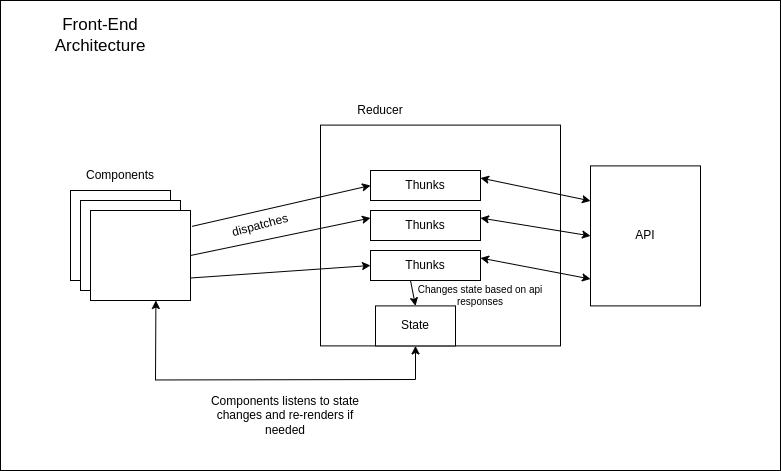

The diagram above was exported from draw.io. Its source (the exported page's mxGraphModel, read from the mxfile embedded in the PNG):
<mxGraphModel dx="1434" dy="839" grid="1" gridSize="10" guides="1" tooltips="1" connect="1" arrows="1" fold="1" page="1" pageScale="1" pageWidth="850" pageHeight="1100" math="0" shadow="0">
  <root>
    <mxCell id="0" />
    <mxCell id="1" parent="0" />
    <mxCell id="PWfSH6Oc512-NNofiNK7-29" value="" style="rounded=0;whiteSpace=wrap;html=1;" vertex="1" parent="1">
      <mxGeometry x="10" y="20" width="780" height="470" as="geometry" />
    </mxCell>
    <mxCell id="PWfSH6Oc512-NNofiNK7-1" value="" style="rounded=0;whiteSpace=wrap;html=1;" vertex="1" parent="1">
      <mxGeometry x="80" y="210" width="100" height="90" as="geometry" />
    </mxCell>
    <mxCell id="PWfSH6Oc512-NNofiNK7-3" value="" style="rounded=0;whiteSpace=wrap;html=1;" vertex="1" parent="1">
      <mxGeometry x="90" y="220" width="100" height="90" as="geometry" />
    </mxCell>
    <mxCell id="PWfSH6Oc512-NNofiNK7-4" value="" style="rounded=0;whiteSpace=wrap;html=1;" vertex="1" parent="1">
      <mxGeometry x="100" y="230" width="100" height="90" as="geometry" />
    </mxCell>
    <mxCell id="PWfSH6Oc512-NNofiNK7-5" value="Components" style="text;strokeColor=none;fillColor=none;align=left;verticalAlign=middle;spacingLeft=4;spacingRight=4;overflow=hidden;points=[[0,0.5],[1,0.5]];portConstraint=eastwest;rotatable=0;whiteSpace=wrap;html=1;" vertex="1" parent="1">
      <mxGeometry x="90" y="180" width="80" height="30" as="geometry" />
    </mxCell>
    <mxCell id="PWfSH6Oc512-NNofiNK7-6" value="" style="rounded=0;whiteSpace=wrap;html=1;" vertex="1" parent="1">
      <mxGeometry x="330" y="144.6" width="240" height="220.8" as="geometry" />
    </mxCell>
    <mxCell id="PWfSH6Oc512-NNofiNK7-7" value="Reducer" style="text;html=1;align=center;verticalAlign=middle;whiteSpace=wrap;rounded=0;" vertex="1" parent="1">
      <mxGeometry x="360" y="114.6" width="60" height="30" as="geometry" />
    </mxCell>
    <mxCell id="PWfSH6Oc512-NNofiNK7-9" value="" style="rounded=0;whiteSpace=wrap;html=1;" vertex="1" parent="1">
      <mxGeometry x="380" y="190" width="110" height="30" as="geometry" />
    </mxCell>
    <mxCell id="PWfSH6Oc512-NNofiNK7-10" value="Thunks" style="text;html=1;align=center;verticalAlign=middle;whiteSpace=wrap;rounded=0;" vertex="1" parent="1">
      <mxGeometry x="405" y="190" width="60" height="30" as="geometry" />
    </mxCell>
    <mxCell id="PWfSH6Oc512-NNofiNK7-11" value="" style="rounded=0;whiteSpace=wrap;html=1;" vertex="1" parent="1">
      <mxGeometry x="380" y="230" width="110" height="30" as="geometry" />
    </mxCell>
    <mxCell id="PWfSH6Oc512-NNofiNK7-12" value="Thunks" style="text;html=1;align=center;verticalAlign=middle;whiteSpace=wrap;rounded=0;" vertex="1" parent="1">
      <mxGeometry x="405" y="230" width="60" height="30" as="geometry" />
    </mxCell>
    <mxCell id="PWfSH6Oc512-NNofiNK7-13" value="" style="rounded=0;whiteSpace=wrap;html=1;" vertex="1" parent="1">
      <mxGeometry x="380" y="270" width="110" height="30" as="geometry" />
    </mxCell>
    <mxCell id="PWfSH6Oc512-NNofiNK7-14" value="Thunks" style="text;html=1;align=center;verticalAlign=middle;whiteSpace=wrap;rounded=0;" vertex="1" parent="1">
      <mxGeometry x="405" y="270" width="60" height="30" as="geometry" />
    </mxCell>
    <mxCell id="PWfSH6Oc512-NNofiNK7-15" value="" style="endArrow=classic;html=1;rounded=0;exitX=1.016;exitY=0.176;exitDx=0;exitDy=0;exitPerimeter=0;entryX=0;entryY=0.5;entryDx=0;entryDy=0;" edge="1" parent="1" source="PWfSH6Oc512-NNofiNK7-4" target="PWfSH6Oc512-NNofiNK7-9">
      <mxGeometry width="50" height="50" relative="1" as="geometry">
        <mxPoint x="410" y="440" as="sourcePoint" />
        <mxPoint x="460" y="390" as="targetPoint" />
      </mxGeometry>
    </mxCell>
    <mxCell id="PWfSH6Oc512-NNofiNK7-16" value="" style="endArrow=classic;html=1;rounded=0;exitX=1;exitY=0.5;exitDx=0;exitDy=0;entryX=0;entryY=0.25;entryDx=0;entryDy=0;" edge="1" parent="1" source="PWfSH6Oc512-NNofiNK7-4" target="PWfSH6Oc512-NNofiNK7-11">
      <mxGeometry width="50" height="50" relative="1" as="geometry">
        <mxPoint x="410" y="440" as="sourcePoint" />
        <mxPoint x="460" y="390" as="targetPoint" />
      </mxGeometry>
    </mxCell>
    <mxCell id="PWfSH6Oc512-NNofiNK7-17" value="" style="endArrow=classic;html=1;rounded=0;exitX=1;exitY=0.75;exitDx=0;exitDy=0;entryX=0;entryY=0.5;entryDx=0;entryDy=0;" edge="1" parent="1" source="PWfSH6Oc512-NNofiNK7-4" target="PWfSH6Oc512-NNofiNK7-13">
      <mxGeometry width="50" height="50" relative="1" as="geometry">
        <mxPoint x="410" y="440" as="sourcePoint" />
        <mxPoint x="460" y="390" as="targetPoint" />
      </mxGeometry>
    </mxCell>
    <mxCell id="PWfSH6Oc512-NNofiNK7-18" value="" style="rounded=0;whiteSpace=wrap;html=1;" vertex="1" parent="1">
      <mxGeometry x="385" y="325.4" width="80" height="40" as="geometry" />
    </mxCell>
    <mxCell id="PWfSH6Oc512-NNofiNK7-19" value="State" style="text;html=1;align=center;verticalAlign=middle;whiteSpace=wrap;rounded=0;" vertex="1" parent="1">
      <mxGeometry x="395" y="330.4" width="60" height="30" as="geometry" />
    </mxCell>
    <mxCell id="PWfSH6Oc512-NNofiNK7-20" value="" style="endArrow=classic;startArrow=classic;html=1;rounded=0;exitX=0.604;exitY=1.006;exitDx=0;exitDy=0;exitPerimeter=0;entryX=0.5;entryY=1;entryDx=0;entryDy=0;" edge="1" parent="1" target="PWfSH6Oc512-NNofiNK7-18">
      <mxGeometry width="50" height="50" relative="1" as="geometry">
        <mxPoint x="165.4000000000001" y="319.99999999999994" as="sourcePoint" />
        <mxPoint x="465" y="389.46" as="targetPoint" />
        <Array as="points">
          <mxPoint x="165" y="399.46" />
          <mxPoint x="425" y="399" />
        </Array>
      </mxGeometry>
    </mxCell>
    <mxCell id="PWfSH6Oc512-NNofiNK7-21" value="Components listens to state changes and re-renders if needed" style="text;html=1;align=center;verticalAlign=middle;whiteSpace=wrap;rounded=0;" vertex="1" parent="1">
      <mxGeometry x="210" y="410" width="170" height="50" as="geometry" />
    </mxCell>
    <mxCell id="PWfSH6Oc512-NNofiNK7-23" value="" style="rounded=0;whiteSpace=wrap;html=1;" vertex="1" parent="1">
      <mxGeometry x="600" y="185.4" width="110" height="140" as="geometry" />
    </mxCell>
    <mxCell id="PWfSH6Oc512-NNofiNK7-24" value="API" style="text;html=1;align=center;verticalAlign=middle;whiteSpace=wrap;rounded=0;" vertex="1" parent="1">
      <mxGeometry x="625" y="240" width="60" height="30" as="geometry" />
    </mxCell>
    <mxCell id="PWfSH6Oc512-NNofiNK7-26" value="" style="endArrow=classic;startArrow=classic;html=1;rounded=0;exitX=1;exitY=0.25;exitDx=0;exitDy=0;entryX=0;entryY=0.25;entryDx=0;entryDy=0;" edge="1" parent="1" source="PWfSH6Oc512-NNofiNK7-9" target="PWfSH6Oc512-NNofiNK7-23">
      <mxGeometry width="50" height="50" relative="1" as="geometry">
        <mxPoint x="410" y="440" as="sourcePoint" />
        <mxPoint x="460" y="390" as="targetPoint" />
      </mxGeometry>
    </mxCell>
    <mxCell id="PWfSH6Oc512-NNofiNK7-27" value="" style="endArrow=classic;startArrow=classic;html=1;rounded=0;exitX=1;exitY=0.25;exitDx=0;exitDy=0;entryX=0;entryY=0.5;entryDx=0;entryDy=0;" edge="1" parent="1" source="PWfSH6Oc512-NNofiNK7-11" target="PWfSH6Oc512-NNofiNK7-23">
      <mxGeometry width="50" height="50" relative="1" as="geometry">
        <mxPoint x="410" y="440" as="sourcePoint" />
        <mxPoint x="460" y="390" as="targetPoint" />
      </mxGeometry>
    </mxCell>
    <mxCell id="PWfSH6Oc512-NNofiNK7-28" value="" style="endArrow=classic;startArrow=classic;html=1;rounded=0;exitX=1;exitY=0.25;exitDx=0;exitDy=0;entryX=0;entryY=0.808;entryDx=0;entryDy=0;entryPerimeter=0;" edge="1" parent="1" source="PWfSH6Oc512-NNofiNK7-13" target="PWfSH6Oc512-NNofiNK7-23">
      <mxGeometry width="50" height="50" relative="1" as="geometry">
        <mxPoint x="410" y="440" as="sourcePoint" />
        <mxPoint x="460" y="390" as="targetPoint" />
      </mxGeometry>
    </mxCell>
    <mxCell id="PWfSH6Oc512-NNofiNK7-30" value="Front-End Architecture" style="text;html=1;align=center;verticalAlign=middle;whiteSpace=wrap;rounded=0;fontSize=17;" vertex="1" parent="1">
      <mxGeometry x="80" y="40" width="60" height="30" as="geometry" />
    </mxCell>
    <mxCell id="PWfSH6Oc512-NNofiNK7-31" value="dispatches" style="text;html=1;align=center;verticalAlign=middle;whiteSpace=wrap;rounded=0;rotation=-15;" vertex="1" parent="1">
      <mxGeometry x="240" y="230" width="60" height="30" as="geometry" />
    </mxCell>
    <mxCell id="PWfSH6Oc512-NNofiNK7-32" value="" style="endArrow=classic;html=1;rounded=0;exitX=0.25;exitY=1;exitDx=0;exitDy=0;entryX=0.5;entryY=0;entryDx=0;entryDy=0;" edge="1" parent="1" source="PWfSH6Oc512-NNofiNK7-14" target="PWfSH6Oc512-NNofiNK7-18">
      <mxGeometry width="50" height="50" relative="1" as="geometry">
        <mxPoint x="520" y="360" as="sourcePoint" />
        <mxPoint x="570" y="310" as="targetPoint" />
      </mxGeometry>
    </mxCell>
    <mxCell id="PWfSH6Oc512-NNofiNK7-33" value="Changes state based on api responses" style="text;html=1;align=center;verticalAlign=middle;whiteSpace=wrap;rounded=0;fontSize=10;" vertex="1" parent="1">
      <mxGeometry x="420" y="300.4" width="140" height="30" as="geometry" />
    </mxCell>
  </root>
</mxGraphModel>